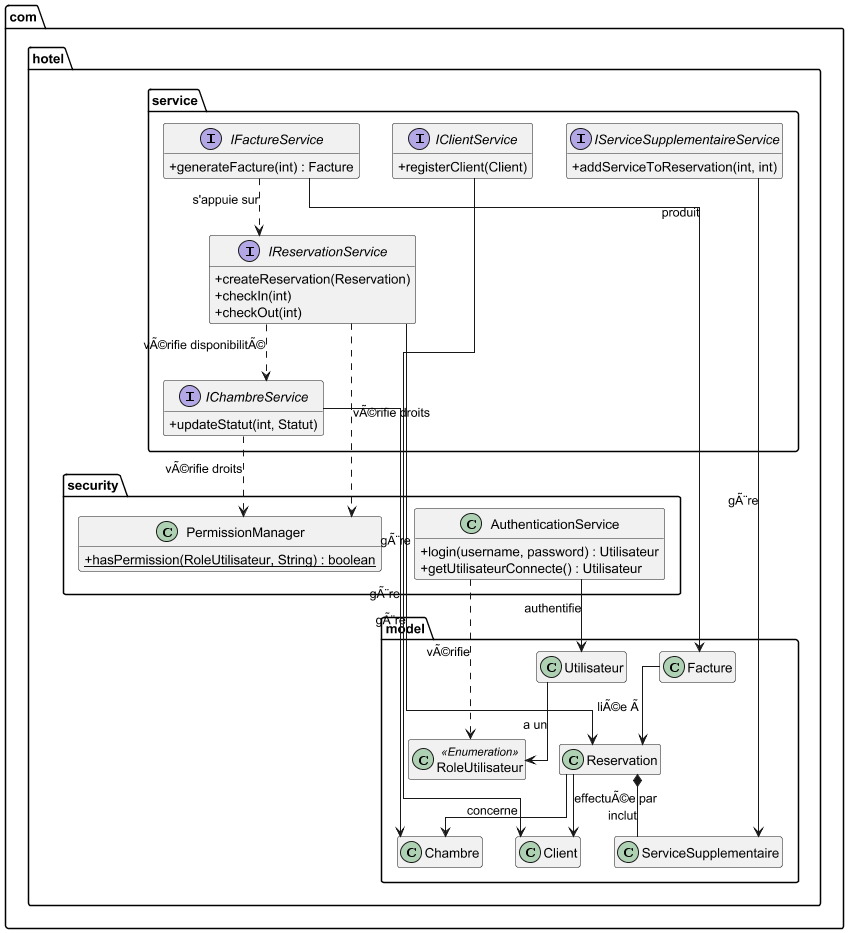

The diagram above was rendered by PlantUML. Its source (embedded in the PNG):
@startuml
skinparam classAttributeIconSize 0
skinparam linetype ortho
scale 0.95
hide empty members

package "com.hotel.model" {
    class Reservation
    class Chambre
    class Client
    class Facture
    class ServiceSupplementaire
    class Utilisateur
    class RoleUtilisateur <<Enumeration>>
}

package "com.hotel.service" {
    
    interface IReservationService {
        + createReservation(Reservation)
        + checkIn(int)
        + checkOut(int)
    }

    interface IChambreService {
        + updateStatut(int, Statut)
    }

    interface IClientService {
        + registerClient(Client)
    }

    interface IFactureService {
        + generateFacture(int) : Facture
    }

    interface IServiceSupplementaireService {
        + addServiceToReservation(int, int)
    }
}

package "com.hotel.security" {
    class AuthenticationService {
        + login(username, password) : Utilisateur
        + getUtilisateurConnecte() : Utilisateur
    }
    
    class PermissionManager {
        + {static} hasPermission(RoleUtilisateur, String) : boolean
    }
}

' Relations Service -> EntitÃ© (Gestion)
IReservationService --> Reservation : gÃ¨re
IChambreService --> Chambre : gÃ¨re
IClientService --> Client : gÃ¨re
IFactureService --> Facture : produit
IServiceSupplementaireService --> ServiceSupplementaire : gÃ¨re

' Relations EntitÃ©s (Structure)
Reservation --> Client : effectuÃ©e par
Reservation --> Chambre : concerne
Reservation *-- ServiceSupplementaire : inclut
Facture --> Reservation : liÃ©e Ã 
Utilisateur --> RoleUtilisateur : a un

' Relations SÃ©curitÃ© (DÃ©pendances transverses)
AuthenticationService --> Utilisateur : authentifie
IReservationService ..> PermissionManager : vÃ©rifie droits
IChambreService ..> PermissionManager : vÃ©rifie droits
AuthenticationService ..> RoleUtilisateur : vÃ©rifie

' Collaborations MÃ©tier
IFactureService ..> IReservationService : s'appuie sur
IReservationService ..> IChambreService : vÃ©rifie disponibilitÃ©

@enduml